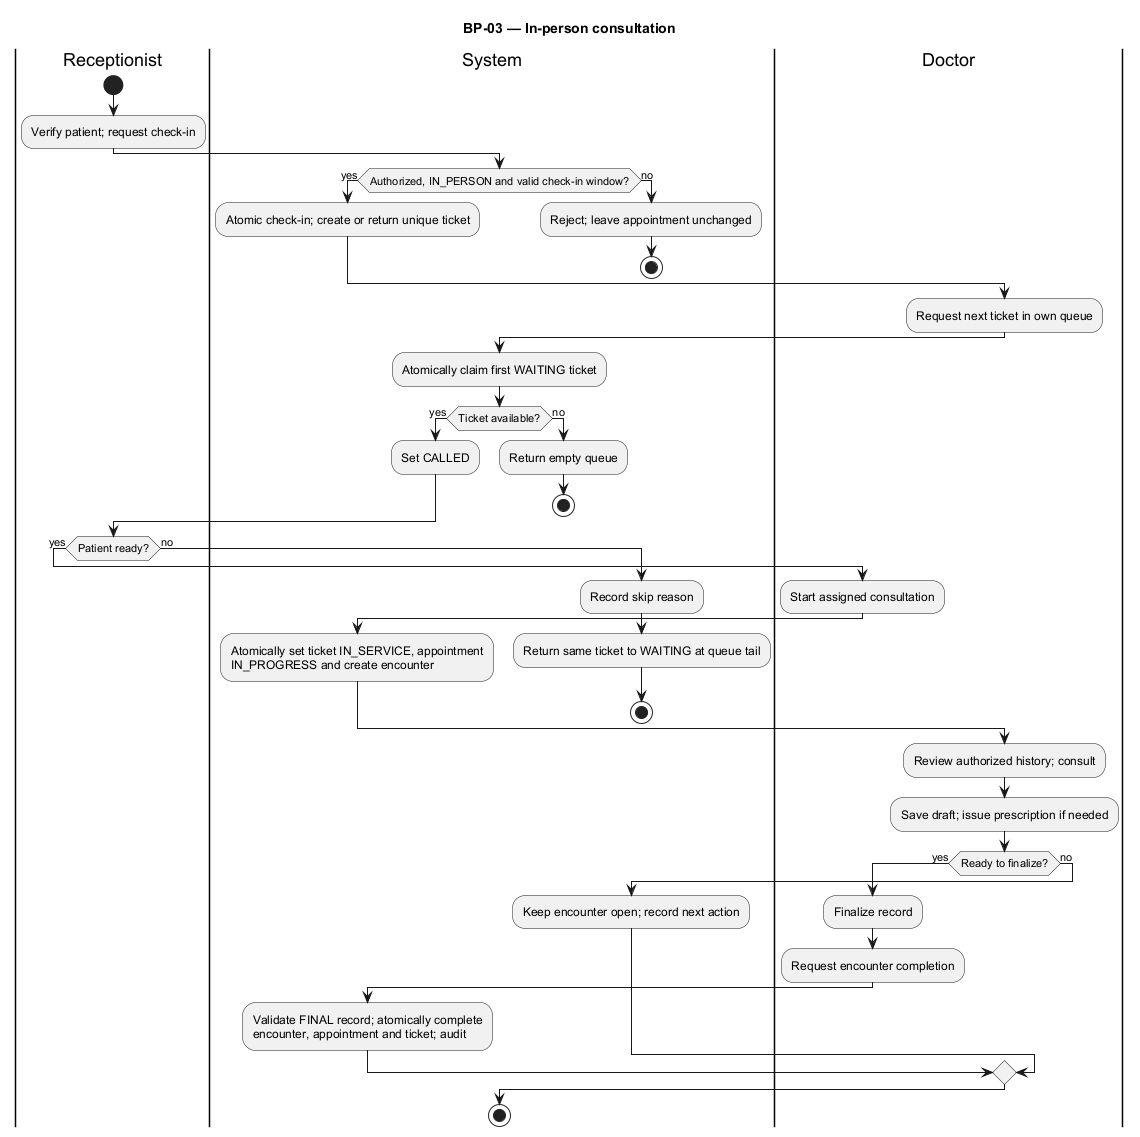

The diagram above was rendered by PlantUML. Its source (embedded in the PNG):
@startuml
skinparam shadowing false
skinparam defaultFontName Arial
title BP-03 — In-person consultation
|Receptionist|
start
:Verify patient; request check-in;
|System|
if (Authorized, IN_PERSON and valid check-in window?) then (yes)
 :Atomic check-in; create or return unique ticket;
else (no)
 :Reject; leave appointment unchanged;
 stop
endif
|Doctor|
:Request next ticket in own queue;
|System|
:Atomically claim first WAITING ticket;
if (Ticket available?) then (yes)
 :Set CALLED;
else (no)
 :Return empty queue;
 stop
endif
|Receptionist|
if (Patient ready?) then (yes)
 |Doctor|
 :Start assigned consultation;
 |System|
 :Atomically set ticket IN_SERVICE, appointment\nIN_PROGRESS and create encounter;
else (no)
 :Record skip reason;
 |System|
 :Return same ticket to WAITING at queue tail;
 stop
endif
|Doctor|
:Review authorized history; consult;
:Save draft; issue prescription if needed;
if (Ready to finalize?) then (yes)
 :Finalize record;
 :Request encounter completion;
 |System|
 :Validate FINAL record; atomically complete\nencounter, appointment and ticket; audit;
else (no)
 :Keep encounter open; record next action;
endif
stop
@enduml